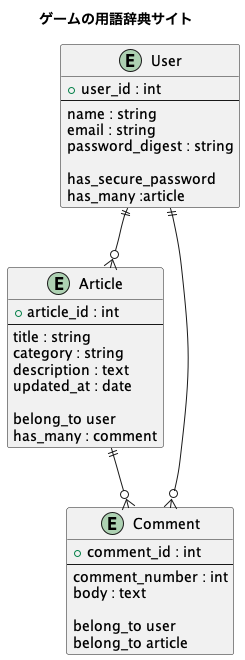

The diagram above was rendered by PlantUML. Its source (embedded in the PNG):
@startuml
title ゲームの用語辞典サイト

entity User {
  + user_id : int
  --
  name : string
  email : string
  password_digest : string

  has_secure_password
  has_many :article
}

entity Article {
  + article_id : int
  --
  title : string
  category : string
  description : text
  updated_at : date

  belong_to user
  has_many : comment
}

entity Comment {
  + comment_id : int
  --
  comment_number : int
  body : text

  belong_to user
  belong_to article
}



User ||--o{ Article
Article ||--o{ Comment
User ||--o{ Comment

@enduml